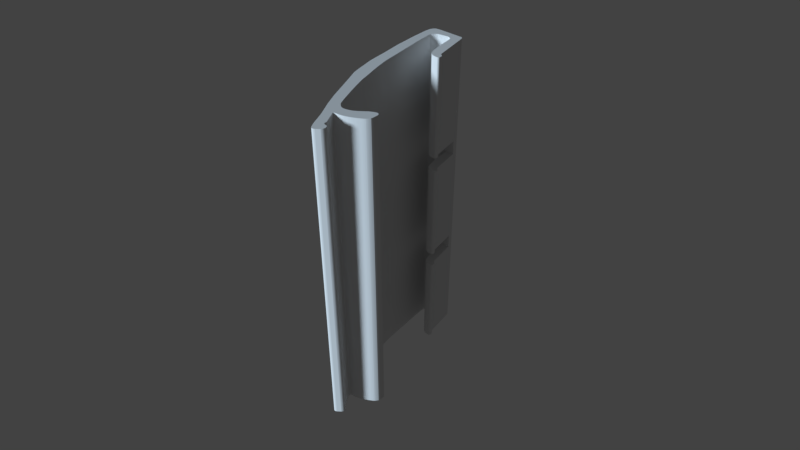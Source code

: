 # Source: pieza_cierre_trasporting_FINAL.blend  (saved by Blender 2.79.6; exported with 4.5.12 LTS)
import bpy
from mathutils import Matrix  # noqa: F401  (used for matrix-valued properties, if any)

bpy.ops.wm.read_factory_settings(use_empty=True)
scene = bpy.context.scene
scene.name = 'Scene'

# ---- collections
col_collection_1 = bpy.data.collections.new('Collection 1'); scene.collection.children.link(col_collection_1)

# ---- world
world_world = bpy.data.worlds.new('World'); scene.world = world_world
world_world.use_nodes = True; world_world.node_tree.nodes.clear()
_N = world_world.node_tree.nodes; _L = world_world.node_tree.links
n0 = _N.new('ShaderNodeOutputWorld'); n0.name = 'World Output'; n0.location = (300, 300)
n1 = _N.new('ShaderNodeBackground'); n1.name = 'Background'; n1.location = (10, 300)
n1.inputs[0].default_value = (0.00637, 0.00637, 0.00637, 1.0)
n1.inputs[1].default_value = 8.5
_L.new(n1.outputs[0], n0.inputs[0])
n0.is_active_output = True
world_world.color = (0.05088, 0.05088, 0.05088)
world_world.use_sun_shadow = False
world_world.sun_shadow_jitter_overblur = 0.0
world_world.light_settings.distance = 0.8

# ---- cameras
cam_camera = bpy.data.cameras.new('Camera')
cam_camera.clip_end = 1464.0
cam_camera.lens = 35.0
cam_camera.sensor_width = 32.0
cam_camera.sensor_height = 18.0
cam_camera.ortho_scale = 7.314
cam_camera.dof.focus_distance = 0.0

# ---- lights
light_lamp = bpy.data.lights.new('Lamp', 'SUN')
light_lamp.color = (0.6938, 0.8564, 1.0)
light_lamp.transmission_factor = 0.0
light_lamp.cutoff_distance = 30.0
light_lamp.angle = 0.1993
light_lamp.energy = 3.4
light_lamp.shadow_buffer_clip_start = 1.001
light_lamp.shadow_soft_size = 0.1
light_lamp.shadow_cascade_max_distance = 1000.0

# ---- meshes
me_cupath879 = bpy.data.meshes.new('CUpath879')
me_cupath879.from_pydata([(-0.01341, 0.02794, 0.0), (-0.01179, 0.02838, 0.0), (-0.0104, 0.02888, 0.0), (-0.009179, 0.02943, 0.0), (-0.008087, 0.03001, 0.0), (-0.006062, 0.03121, 0.0), (-0.005023, 0.03181, 0.0), (-0.003896, 0.03238, 0.0), (-0.002895, 0.03288, 0.0), (-0.001931, 0.03329, 0.0), (-0.0009926, 0.0336, 0.0), (-6.852e-05, 0.03385, 0.0), (0.0008521, 0.03402, 0.0), (0.00178, 0.03413, 0.0), (0.002727, 0.03419, 0.0), (0.003703, 0.03421, 0.0), (0.004451, 0.034, 0.0), (0.005018, 0.03373, 0.0), (0.005498, 0.03336, 0.0), (0.005985, 0.03288, 0.0), (0.006487, 0.03233, 0.0), (0.006964, 0.03166, 0.0), (0.007179, 0.03126, 0.0), (0.007373, 0.03079, 0.0), (0.00754, 0.03024, 0.0), (0.007674, 0.02961, 0.0), (0.008729, 0.02368, 0.0), (0.009653, 0.01782, 0.0), (0.01043, 0.01201, 0.0), (0.01106, 0.006245, 0.0), (0.01108, 0.003297, 0.0), (0.01116, 0.0003124, 0.0), (0.01135, -0.005714, 0.0), (0.0114, -0.008731, 0.0), (0.0114, -0.01173, 0.0), (0.01131, -0.01471, 0.0), (0.0111, -0.01765, 0.0), (0.007848, -0.04322, 0.0), (0.00688, -0.0496, 0.0), (0.006346, -0.05254, 0.0), (0.006043, -0.05383, 0.0), (0.005708, -0.05496, 0.0), (0.005052, -0.05574, 0.0), (0.004325, -0.05648, 0.0), (0.003906, -0.05683, 0.0), (0.003434, -0.05716, 0.0), (0.002898, -0.05748, 0.0), (0.002287, -0.05778, 0.0), (-0.00305, -0.05831, 0.0), (-0.003713, -0.05835, 0.0), (-0.004278, -0.05831, 0.0), (-0.004759, -0.05822, 0.0), (-0.005172, -0.05807, 0.0), (-0.005532, -0.05787, 0.0), (-0.005854, -0.05762, 0.0), (-0.006446, -0.05703, 0.0), (-0.006401, -0.05593, 0.0), (-0.006308, -0.0548, 0.0), (-0.006052, -0.05257, 0.0), (-0.005811, -0.05053, 0.0), (-0.00574, -0.04964, 0.0), (-0.005724, -0.04886, 0.0), (-0.005439, -0.04679, 0.0), (-0.00529, -0.0453, 0.0), (-0.005165, -0.04266, 0.0), (-0.00517, -0.04096, 0.0), (-0.005272, -0.03977, 0.0), (-0.005425, -0.03886, 0.0), (-0.005588, -0.03801, 0.0), (-0.005949, -0.03746, 0.0), (-0.006294, -0.03702, 0.0), (-0.006628, -0.03667, 0.0), (-0.006957, -0.03639, 0.0), (-0.00762, -0.036, 0.0), (-0.008325, -0.03571, 0.0), (-0.009378, -0.03548, 0.0), (-0.01005, -0.03538, 0.0), (-0.01109, -0.03526, 0.0), (-0.01144, -0.0354, 0.0), (-0.01171, -0.03558, 0.0), (-0.0119, -0.03578, 0.0), (-0.01203, -0.036, 0.0), (-0.0122, -0.03647, 0.0), (-0.01236, -0.03695, 0.0), (-0.01234, -0.03729, 0.0), (-0.01236, -0.0376, 0.0), (-0.01228, -0.038, 0.0), (-0.01196, -0.03859, 0.0), (-0.01154, -0.03879, 0.0), (-0.01121, -0.03905, 0.0), (-0.01109, -0.0392, 0.0), (-0.01101, -0.03938, 0.0), (-0.01097, -0.03958, 0.0), (-0.01098, -0.03981, 0.0), (-0.01104, -0.04261, 0.0), (-0.0112, -0.04535, 0.0), (-0.01137, -0.04804, 0.0), (-0.01149, -0.05073, 0.0), (-0.0116, -0.05334, 0.0), (-0.01175, -0.05586, 0.0), (-0.01189, -0.05823, 0.0), (-0.01193, -0.06042, 0.0), (-0.01192, -0.06092, 0.0), (-0.01186, -0.06115, 0.0), (-0.01177, -0.06138, 0.0), (-0.01164, -0.06159, 0.0), (-0.01145, -0.06178, 0.0), (-0.0112, -0.06196, 0.0), (-0.01088, -0.06211, 0.0), (0.003295, -0.06275, 0.0), (0.004772, -0.06271, 0.0), (0.005578, -0.06265, 0.0), (0.006468, -0.06254, 0.0), (0.007065, -0.06225, 0.0), (0.007481, -0.062, 0.0), (0.007965, -0.06154, 0.0), (0.00877, -0.06065, 0.0), (0.009071, -0.06015, 0.0), (0.009355, -0.05959, 0.0), (0.009877, -0.0583, 0.0), (0.01035, -0.05683, 0.0), (0.01079, -0.05522, 0.0), (0.0116, -0.05182, 0.0), (0.01244, -0.04847, 0.0), (0.01514, -0.03505, 0.0), (0.01671, -0.02341, 0.0), (0.0175, -0.01879, 0.0), (0.01831, -0.01372, 0.0), (0.01849, -0.01194, 0.0), (0.0186, -0.01046, 0.0), (0.01869, -0.008121, 0.0), (0.01873, -0.00614, 0.0), (0.01888, -0.003949, 0.0), (0.01898, 7.674e-05, 0.0), (0.01896, 0.001523, 0.0), (0.0189, 0.002693, 0.0), (0.0188, 0.003665, 0.0), (0.01866, 0.004515, 0.0), (0.01831, 0.006158, 0.0), (0.01662, 0.01567, 0.0), (0.01472, 0.02688, 0.0), (0.01281, 0.03513, 0.0), (0.01006, 0.04443, 0.0), (0.008403, 0.05278, 0.0), (0.008188, 0.05364, 0.0), (0.00789, 0.05454, 0.0), (0.007576, 0.05544, 0.0), (0.007314, 0.05627, 0.0), (0.007023, 0.05675, 0.0), (0.006823, 0.05695, 0.0), (0.006569, 0.05711, 0.0), (0.00625, 0.0572, 0.0), (0.005853, 0.05721, 0.0), (0.005365, 0.05712, 0.0), (0.004775, 0.05691, 0.0), (0.003522, 0.05619, 0.0), (0.002163, 0.0554, 0.0), (0.00167, 0.05494, 0.0), (0.00128, 0.05447, 0.0), (0.0009797, 0.05393, 0.0), (0.0007569, 0.05331, 0.0), (0.0007569, 0.05226, 0.0), (0.0009508, 0.05187, 0.0), (0.001203, 0.05159, 0.0), (0.001496, 0.05137, 0.0), (0.001814, 0.0512, 0.0), (0.002064, 0.05112, 0.0), (0.002275, 0.05108, 0.0), (0.002636, 0.05105, 0.0), (0.002815, 0.05101, 0.0), (0.003012, 0.05091, 0.0), (0.003242, 0.05073, 0.0), (0.003518, 0.05045, 0.0), (0.003625, 0.05026, 0.0), (0.00367, 0.05006, 0.0), (0.003625, 0.04964, 0.0), (0.003355, 0.04877, 0.0), (0.004349, 0.0452, 0.0), (0.004809, 0.04352, 0.0), (0.005262, 0.04207, 0.0), (0.005432, 0.04147, 0.0), (0.005537, 0.04097, 0.0), (0.005555, 0.04059, 0.0), (0.005464, 0.04034, 0.0), (0.005317, 0.0402, 0.0), (0.005148, 0.04012, 0.0), (0.004749, 0.04005, 0.0), (0.004279, 0.04004, 0.0), (0.003749, 0.04, 0.0), (0.002531, 0.04004, 0.0), (0.001506, 0.03998, 0.0), (0.0004934, 0.03987, 0.0), (-0.0006863, 0.03969, 0.0), (-0.003137, 0.0391, 0.0), (-0.004298, 0.03874, 0.0), (-0.005588, 0.0383, 0.0), (-0.007387, 0.03764, 0.0), (-0.009695, 0.03667, 0.0), (-0.01074, 0.03618, 0.0), (-0.01165, 0.03568, 0.0), (-0.0121, 0.03535, 0.0), (-0.01258, 0.03495, 0.0), (-0.01312, 0.03444, 0.0), (-0.01372, 0.03379, 0.0), (-0.01409, 0.03295, 0.0), (-0.01432, 0.03237, 0.0), (-0.01454, 0.03157, 0.0), (-0.01489, 0.03005, 0.0), (-0.01499, 0.02952, 0.0), (-0.01498, 0.02921, 0.0), (-0.01491, 0.0289, 0.0), (-0.01474, 0.0286, 0.0), (-0.01445, 0.02833, 0.0), (-0.01402, 0.0281, 0.0), (-0.01341, 0.02794, 0.0), (-0.01341, 0.02794, 0.0), (-0.01341, 0.02794, 0.0317), (-0.01179, 0.02838, 0.0317), (-0.0104, 0.02888, 0.0317), (-0.009179, 0.02943, 0.0317), (-0.008087, 0.03001, 0.0317), (-0.006062, 0.03121, 0.0317), (-0.005023, 0.03181, 0.0317), (-0.003896, 0.03238, 0.0317), (-0.002895, 0.03288, 0.0317), (-0.001931, 0.03329, 0.0317), (-0.0009926, 0.0336, 0.0317), (-6.852e-05, 0.03385, 0.0317), (0.0008521, 0.03402, 0.0317), (0.00178, 0.03413, 0.0317), (0.002727, 0.03419, 0.0317), (0.003703, 0.03421, 0.0317), (0.004451, 0.034, 0.0317), (0.005018, 0.03373, 0.0317), (0.005498, 0.03336, 0.0317), (0.005985, 0.03288, 0.0317), (0.006487, 0.03233, 0.0317), (0.006964, 0.03166, 0.0317), (0.007179, 0.03126, 0.0317), (0.007373, 0.03079, 0.0317), (0.00754, 0.03024, 0.0317), (0.007674, 0.02961, 0.0317), (0.008729, 0.02368, 0.0317), (0.009653, 0.01782, 0.0317), (0.01043, 0.01201, 0.0317), (0.01106, 0.006245, 0.0317), (0.01108, 0.003297, 0.0317), (0.01116, 0.0003124, 0.0317), (0.01135, -0.005714, 0.0317), (0.0114, -0.008731, 0.0317), (0.0114, -0.01173, 0.0317), (0.01131, -0.01471, 0.0317), (0.0111, -0.01765, 0.0317), (0.007848, -0.04322, 0.0317), (0.00688, -0.0496, 0.0317), (0.006346, -0.05254, 0.0317), (0.006043, -0.05383, 0.0317), (0.005708, -0.05496, 0.0317), (0.005052, -0.05574, 0.0317), (0.004325, -0.05648, 0.0317), (0.003906, -0.05683, 0.0317), (0.003434, -0.05716, 0.0317), (0.002898, -0.05748, 0.0317), (0.002287, -0.05778, 0.0317), (-0.00305, -0.05831, 0.0317), (-0.003713, -0.05835, 0.0317), (-0.004278, -0.05831, 0.0317), (-0.004759, -0.05822, 0.0317), (-0.005172, -0.05807, 0.0317), (-0.005532, -0.05787, 0.0317), (-0.005854, -0.05762, 0.0317), (-0.006446, -0.05703, 0.0317), (-0.006401, -0.05593, 0.0317), (-0.006308, -0.0548, 0.0317), (-0.006052, -0.05257, 0.0317), (-0.005811, -0.05053, 0.0317), (-0.00574, -0.04964, 0.0317), (-0.005724, -0.04886, 0.0317), (-0.005439, -0.04679, 0.0317), (-0.00529, -0.0453, 0.0317), (-0.005165, -0.04266, 0.0317), (-0.00517, -0.04096, 0.0317), (-0.005272, -0.03977, 0.0317), (-0.005425, -0.03886, 0.0317), (-0.005588, -0.03801, 0.0317), (-0.005949, -0.03746, 0.0317), (-0.006294, -0.03702, 0.0317), (-0.006628, -0.03667, 0.0317), (-0.006957, -0.03639, 0.0317), (-0.00762, -0.036, 0.0317), (-0.008325, -0.03571, 0.0317), (-0.009378, -0.03548, 0.0317), (-0.01005, -0.03538, 0.0317), (-0.01109, -0.03526, 0.0317), (-0.01144, -0.0354, 0.0317), (-0.01171, -0.03558, 0.0317), (-0.0119, -0.03578, 0.0317), (-0.01203, -0.036, 0.0317), (-0.0122, -0.03647, 0.0317), (-0.01236, -0.03695, 0.0317), (-0.01234, -0.03729, 0.0317), (-0.01236, -0.0376, 0.0317), (-0.01228, -0.038, 0.0317), (-0.01196, -0.03859, 0.0317), (-0.01154, -0.03879, 0.0317), (-0.01121, -0.03905, 0.0317), (-0.01109, -0.0392, 0.0317), (-0.01101, -0.03938, 0.0317), (-0.01097, -0.03958, 0.0317), (-0.01098, -0.03981, 0.0317), (-0.01104, -0.04261, 0.0317), (-0.0112, -0.04535, 0.0317), (-0.01137, -0.04804, 0.0317), (-0.01149, -0.05073, 0.0317), (-0.0116, -0.05334, 0.0317), (-0.01175, -0.05586, 0.0317), (-0.01189, -0.05823, 0.0317), (-0.01193, -0.06042, 0.0317), (-0.01192, -0.06092, 0.0317), (-0.01186, -0.06115, 0.0317), (-0.01177, -0.06138, 0.0317), (-0.01164, -0.06159, 0.0317), (-0.01145, -0.06178, 0.0317), (-0.0112, -0.06196, 0.0317), (-0.01088, -0.06211, 0.0317), (0.003295, -0.06275, 0.0317), (0.004772, -0.06271, 0.0317), (0.005578, -0.06265, 0.0317), (0.006468, -0.06254, 0.0317), (0.007065, -0.06225, 0.0317), (0.007481, -0.062, 0.0317), (0.007965, -0.06154, 0.0317), (0.00877, -0.06065, 0.0317), (0.009071, -0.06015, 0.0317), (0.009355, -0.05959, 0.0317), (0.009877, -0.0583, 0.0317), (0.01035, -0.05683, 0.0317), (0.01079, -0.05522, 0.0317), (0.0116, -0.05182, 0.0317), (0.01244, -0.04847, 0.0317), (0.01514, -0.03505, 0.0317), (0.01671, -0.02341, 0.0317), (0.0175, -0.01879, 0.0317), (0.01831, -0.01372, 0.0317), (0.01849, -0.01194, 0.0317), (0.0186, -0.01046, 0.0317), (0.01869, -0.008121, 0.0317), (0.01873, -0.00614, 0.0317), (0.01888, -0.003949, 0.0317), (0.01898, 7.674e-05, 0.0317), (0.01896, 0.001523, 0.0317), (0.0189, 0.002693, 0.0317), (0.0188, 0.003665, 0.0317), (0.01866, 0.004515, 0.0317), (0.01831, 0.006158, 0.0317), (0.01662, 0.01567, 0.0317), (0.01472, 0.02688, 0.0317), (0.01281, 0.03513, 0.0317), (0.01006, 0.04443, 0.0317), (0.008403, 0.05278, 0.0317), (0.008188, 0.05364, 0.0317), (0.00789, 0.05454, 0.0317), (0.007576, 0.05544, 0.0317), (0.007314, 0.05627, 0.0317), (0.007023, 0.05675, 0.0317), (0.006823, 0.05695, 0.0317), (0.006569, 0.05711, 0.0317), (0.00625, 0.0572, 0.0317), (0.005853, 0.05721, 0.0317), (0.005365, 0.05712, 0.0317), (0.004775, 0.05691, 0.0317), (0.003522, 0.05619, 0.0317), (0.002163, 0.0554, 0.0317), (0.00167, 0.05494, 0.0317), (0.00128, 0.05447, 0.0317), (0.0009797, 0.05393, 0.0317), (0.0007569, 0.05331, 0.0317), (0.0007569, 0.05226, 0.0317), (0.0009508, 0.05187, 0.0317), (0.001203, 0.05159, 0.0317), (0.001496, 0.05137, 0.0317), (0.001814, 0.0512, 0.0317), (0.002064, 0.05112, 0.0317), (0.002275, 0.05108, 0.0317), (0.002636, 0.05105, 0.0317), (0.002815, 0.05101, 0.0317), (0.003012, 0.05091, 0.0317), (0.003242, 0.05073, 0.0317), (0.003518, 0.05045, 0.0317), (0.003625, 0.05026, 0.0317), (0.00367, 0.05006, 0.0317), (0.003625, 0.04964, 0.0317), (0.003355, 0.04877, 0.0317), (0.004349, 0.0452, 0.0317), (0.004809, 0.04352, 0.0317), (0.005262, 0.04207, 0.0317), (0.005432, 0.04147, 0.0317), (0.005537, 0.04097, 0.0317), (0.005555, 0.04059, 0.0317), (0.005464, 0.04034, 0.0317), (0.005317, 0.0402, 0.0317), (0.005148, 0.04012, 0.0317), (0.004749, 0.04005, 0.0317), (0.004279, 0.04004, 0.0317), (0.003749, 0.04, 0.0317), (0.002531, 0.04004, 0.0317), (0.001506, 0.03998, 0.0317), (0.0004934, 0.03987, 0.0317), (-0.0006863, 0.03969, 0.0317), (-0.003137, 0.0391, 0.0317), (-0.004298, 0.03874, 0.0317), (-0.005588, 0.0383, 0.0317), (-0.007387, 0.03764, 0.0317), (-0.009695, 0.03667, 0.0317), (-0.01074, 0.03618, 0.0317), (-0.01165, 0.03568, 0.0317), (-0.0121, 0.03535, 0.0317), (-0.01258, 0.03495, 0.0317), (-0.01312, 0.03444, 0.0317), (-0.01372, 0.03379, 0.0317), (-0.01409, 0.03295, 0.0317), (-0.01432, 0.03237, 0.0317), (-0.01454, 0.03157, 0.0317), (-0.01489, 0.03005, 0.0317), (-0.01499, 0.02952, 0.0317), (-0.01498, 0.02921, 0.0317), (-0.01491, 0.0289, 0.0317), (-0.01474, 0.0286, 0.0317), (-0.01445, 0.02833, 0.0317), (-0.01402, 0.0281, 0.0317), (-0.01341, 0.02794, 0.0317), (-0.01341, 0.02794, 0.0317), (-0.01144, -0.0354, 0.009724), (-0.01196, -0.03859, 0.009724), (-0.0122, -0.03647, 0.009724), (-0.01236, -0.0376, 0.009724), (-0.01203, -0.036, 0.009724), (-0.01171, -0.03558, 0.009724), (-0.01228, -0.038, 0.009724), (-0.0119, -0.03578, 0.009724), (-0.01236, -0.03695, 0.009724), (-0.01234, -0.03729, 0.009724), (-0.01137, -0.04804, 0.009724), (-0.01154, -0.03879, 0.009724), (-0.01097, -0.03958, 0.009724), (-0.01101, -0.03938, 0.009724), (-0.0112, -0.04535, 0.009724), (-0.01104, -0.04261, 0.009724), (-0.01098, -0.03981, 0.009724), (-0.01149, -0.05073, 0.009724), (-0.01109, -0.0392, 0.009724), (-0.01121, -0.03905, 0.009724), (-0.01175, -0.05586, 0.009724), (-0.0116, -0.05334, 0.009724), (-0.01185, -0.0575, 0.009724), (-0.006052, -0.05257, 0.009724), (-0.005811, -0.05053, 0.009724), (-0.006401, -0.05593, 0.009724), (-0.006308, -0.0548, 0.009724), (-0.006446, -0.05703, 0.009724), (-0.005975, -0.0575, 0.009724), (-0.01185, -0.0575, 0.02207), (-0.005975, -0.0575, 0.02207), (-0.01185, -0.0575, 0.01112), (-0.005975, -0.0575, 0.01112), (-0.01185, -0.0575, 0.02067), (-0.005975, -0.0575, 0.02067), (-0.01109, -0.03526, 0.02067), (-0.01005, -0.03538, 0.02067), (-0.009378, -0.03548, 0.02067), (-0.005949, -0.03746, 0.02067), (-0.006294, -0.03702, 0.02067), (-0.006957, -0.03639, 0.02067), (-0.006628, -0.03667, 0.02067), (-0.005588, -0.03801, 0.02067), (-0.00762, -0.036, 0.02067), (-0.008325, -0.03571, 0.02067), (-0.005165, -0.04266, 0.02067), (-0.00517, -0.04096, 0.02067), (-0.005425, -0.03886, 0.02067), (-0.005272, -0.03977, 0.02067), (-0.005439, -0.04679, 0.02067), (-0.00529, -0.0453, 0.02067), (-0.005724, -0.04886, 0.02067), (-0.00574, -0.04964, 0.02067), (-0.01144, -0.0354, 0.02067), (-0.01196, -0.03859, 0.02067), (-0.0122, -0.03647, 0.02067), (-0.01236, -0.0376, 0.02067), (-0.01203, -0.036, 0.02067), (-0.01171, -0.03558, 0.02067), (-0.01228, -0.038, 0.02067), (-0.0119, -0.03578, 0.02067), (-0.01236, -0.03695, 0.02067), (-0.01234, -0.03729, 0.02067), (-0.01137, -0.04804, 0.02067), (-0.01154, -0.03879, 0.02067), (-0.01097, -0.03958, 0.02067), (-0.01101, -0.03938, 0.02067), (-0.0112, -0.04535, 0.02067), (-0.01104, -0.04261, 0.02067), (-0.01098, -0.03981, 0.02067), (-0.01149, -0.05073, 0.02067), (-0.01109, -0.0392, 0.02067), (-0.01121, -0.03905, 0.02067), (-0.01175, -0.05586, 0.02067), (-0.0116, -0.05334, 0.02067), (-0.006052, -0.05257, 0.02067), (-0.005811, -0.05053, 0.02067), (-0.006401, -0.05593, 0.02067), (-0.006308, -0.0548, 0.02067), (-0.006446, -0.05703, 0.02067), (-0.005588, -0.03801, 0.02207), (-0.005165, -0.04266, 0.02207), (-0.00517, -0.04096, 0.02207), (-0.005425, -0.03886, 0.02207), (-0.005272, -0.03977, 0.02207), (-0.005439, -0.04679, 0.02207), (-0.00529, -0.0453, 0.02207), (-0.005724, -0.04886, 0.02207), (-0.01175, -0.05586, 0.02207), (-0.0116, -0.05334, 0.02207), (-0.006052, -0.05257, 0.02207), (-0.005811, -0.05053, 0.02207), (-0.006401, -0.05593, 0.02207), (-0.006308, -0.0548, 0.02207), (-0.00574, -0.04964, 0.02207), (-0.006446, -0.05703, 0.02207), (-0.01109, -0.03526, 0.009724), (-0.01005, -0.03538, 0.009724), (-0.009378, -0.03548, 0.009724), (-0.005949, -0.03746, 0.009724), (-0.006294, -0.03702, 0.009724), (-0.006957, -0.03639, 0.009724), (-0.006628, -0.03667, 0.009724), (-0.005588, -0.03801, 0.009724), (-0.00762, -0.036, 0.009724), (-0.008325, -0.03571, 0.009724), (-0.005165, -0.04266, 0.009724), (-0.00517, -0.04096, 0.009724), (-0.005425, -0.03886, 0.009724), (-0.005272, -0.03977, 0.009724), (-0.005439, -0.04679, 0.009724), (-0.00529, -0.0453, 0.009724), (-0.005724, -0.04886, 0.009724), (-0.00574, -0.04964, 0.009724), (-0.01109, -0.03526, 0.01112), (-0.01005, -0.03538, 0.01112), (-0.01144, -0.0354, 0.01112), (-0.009378, -0.03548, 0.01112), (-0.01196, -0.03859, 0.01112), (-0.005949, -0.03746, 0.01112), (-0.0122, -0.03647, 0.01112), (-0.01236, -0.0376, 0.01112), (-0.006294, -0.03702, 0.01112), (-0.01203, -0.036, 0.01112), (-0.006957, -0.03639, 0.01112), (-0.01171, -0.03558, 0.01112), (-0.006628, -0.03667, 0.01112), (-0.01228, -0.038, 0.01112), (-0.00762, -0.036, 0.01112), (-0.008325, -0.03571, 0.01112), (-0.0119, -0.03578, 0.01112), (-0.01236, -0.03695, 0.01112), (-0.01234, -0.03729, 0.01112), (-0.01137, -0.04804, 0.01112), (-0.01154, -0.03879, 0.01112), (-0.01097, -0.03958, 0.01112), (-0.01101, -0.03938, 0.01112), (-0.0112, -0.04535, 0.01112), (-0.01104, -0.04261, 0.01112), (-0.01098, -0.03981, 0.01112), (-0.01149, -0.05073, 0.01112), (-0.01109, -0.0392, 0.01112), (-0.01121, -0.03905, 0.01112), (-0.01109, -0.03526, 0.02207), (-0.01005, -0.03538, 0.02207), (-0.01144, -0.0354, 0.02207), (-0.009378, -0.03548, 0.02207), (-0.01196, -0.03859, 0.02207), (-0.005949, -0.03746, 0.02207), (-0.0122, -0.03647, 0.02207), (-0.01236, -0.0376, 0.02207), (-0.006294, -0.03702, 0.02207), (-0.01203, -0.036, 0.02207), (-0.006957, -0.03639, 0.02207), (-0.01171, -0.03558, 0.02207), (-0.006628, -0.03667, 0.02207), (-0.01228, -0.038, 0.02207), (-0.00762, -0.036, 0.02207), (-0.008325, -0.03571, 0.02207), (-0.0119, -0.03578, 0.02207), (-0.01236, -0.03695, 0.02207), (-0.01234, -0.03729, 0.02207), (-0.01137, -0.04804, 0.02207), (-0.01154, -0.03879, 0.02207), (-0.01097, -0.03958, 0.02207), (-0.01101, -0.03938, 0.02207), (-0.0112, -0.04535, 0.02207), (-0.01104, -0.04261, 0.02207), (-0.01098, -0.03981, 0.02207), (-0.01149, -0.05073, 0.02207), (-0.01109, -0.0392, 0.02207), (-0.01121, -0.03905, 0.02207), (-0.005588, -0.03801, 0.01112), (-0.005165, -0.04266, 0.01112), (-0.00517, -0.04096, 0.01112), (-0.005425, -0.03886, 0.01112), (-0.005272, -0.03977, 0.01112), (-0.005439, -0.04679, 0.01112), (-0.00529, -0.0453, 0.01112), (-0.005724, -0.04886, 0.01112), (-0.01175, -0.05586, 0.01112), (-0.0116, -0.05334, 0.01112), (-0.006052, -0.05257, 0.01112), (-0.005811, -0.05053, 0.01112), (-0.006401, -0.05593, 0.01112), (-0.006308, -0.0548, 0.01112), (-0.00574, -0.04964, 0.01112), (-0.006446, -0.05703, 0.01112)], [], [(28, 27, 139), (355, 243, 244), (123, 338, 122), (19, 234, 18), (124, 339, 123), (20, 235, 19), (125, 340, 124), (21, 236, 20), (126, 341, 125), (22, 237, 21), (127, 342, 126), (23, 238, 22), (128, 343, 127), (24, 239, 23), (129, 344, 128), (25, 240, 24), (130, 345, 129), (26, 241, 25), (131, 346, 130), (27, 242, 26), (132, 347, 131), (28, 243, 27), (133, 348, 132), (29, 244, 28), (134, 349, 133), (30, 245, 29), (135, 350, 134), (31, 246, 30), (136, 351, 135), (32, 247, 31), (137, 352, 136), (33, 248, 32), (138, 353, 137), (34, 249, 33), (139, 354, 138), (35, 250, 34), (140, 355, 139), (36, 251, 35), (141, 356, 140), (37, 252, 36), (142, 357, 141), (38, 253, 37), (143, 358, 142), (39, 254, 38), (144, 359, 143), (40, 255, 39), (145, 360, 144), (41, 256, 40), (146, 361, 145), (42, 257, 41), (147, 362, 146), (43, 258, 42), (148, 363, 147), (44, 259, 43), (149, 364, 148), (45, 260, 44), (150, 365, 149), (46, 261, 45), (151, 366, 150), (47, 262, 46), (152, 367, 151), (48, 263, 47), (153, 368, 152), (49, 264, 48), (154, 369, 153), (50, 265, 49), (155, 370, 154), (51, 266, 50), (156, 371, 155), (52, 267, 51), (157, 372, 156), (53, 268, 52), (158, 373, 157), (54, 269, 53), (159, 374, 158), (464, 466, 270), (160, 375, 159), (56, 459, 55), (161, 376, 160), (57, 457, 56), (162, 377, 161), (58, 458, 57), (163, 378, 162), (59, 455, 58), (164, 379, 163), (60, 456, 59), (165, 380, 164), (61, 545, 60), (166, 381, 165), (62, 544, 61), (167, 382, 166), (63, 542, 62), (168, 383, 167), (64, 543, 63), (169, 384, 168), (65, 538, 64), (170, 385, 169), (66, 539, 65), (171, 386, 170), (67, 541, 66), (172, 387, 171), (68, 540, 67), (173, 388, 172), (69, 535, 68), (174, 389, 173), (70, 531, 69), (175, 390, 174), (71, 532, 70), (176, 391, 175), (72, 534, 71), (177, 392, 176), (73, 533, 72), (178, 393, 177), (74, 536, 73), (179, 394, 178), (75, 537, 74), (180, 395, 179), (76, 530, 75), (181, 396, 180), (77, 529, 76), (182, 397, 181), (78, 528, 77), (183, 398, 182), (79, 432, 78), (184, 399, 183), (80, 437, 79), (185, 400, 184), (81, 439, 80), (186, 401, 185), (82, 436, 81), (187, 402, 186), (83, 434, 82), (188, 403, 187), (84, 440, 83), (189, 404, 188), (85, 441, 84), (190, 405, 189), (86, 435, 85), (191, 406, 190), (87, 438, 86), (192, 407, 191), (87, 443, 433), (193, 408, 192), (89, 443, 88), (194, 409, 193), (90, 451, 89), (195, 410, 194), (91, 450, 90), (196, 411, 195), (92, 445, 91), (197, 412, 196), (93, 444, 92), (198, 413, 197), (94, 448, 93), (199, 414, 198), (95, 447, 94), (200, 415, 199), (96, 446, 95), (201, 416, 200), (97, 442, 96), (202, 417, 201), (98, 449, 97), (203, 418, 202), (99, 453, 98), (204, 419, 203), (100, 465, 463), (205, 420, 204), (101, 316, 100), (206, 421, 205), (102, 317, 101), (207, 422, 206), (103, 318, 102), (208, 423, 207), (104, 319, 103), (209, 424, 208), (105, 320, 104), (1, 216, 0), (210, 425, 209), (106, 321, 105), (2, 217, 1), (211, 426, 210), (107, 322, 106), (3, 218, 2), (212, 427, 211), (108, 323, 107), (4, 219, 3), (213, 428, 212), (109, 324, 108), (5, 220, 4), (214, 429, 213), (110, 325, 109), (6, 221, 5), (214, 431, 430), (111, 326, 110), (7, 222, 6), (0, 431, 215), (112, 327, 111), (8, 223, 7), (113, 328, 112), (9, 224, 8), (114, 329, 113), (10, 225, 9), (115, 330, 114), (11, 226, 10), (116, 331, 115), (12, 227, 11), (117, 332, 116), (13, 228, 12), (118, 333, 117), (14, 229, 13), (119, 334, 118), (15, 230, 14), (120, 335, 119), (16, 231, 15), (121, 336, 120), (17, 232, 16), (122, 337, 121), (18, 233, 17), (552, 489, 555), (581, 297, 584), (573, 504, 574), (602, 305, 603), (560, 472, 556), (589, 288, 585), (593, 576, 595), (574, 496, 566), (603, 304, 595), (568, 503, 573), (597, 306, 602), (610, 481, 609), (518, 278, 517), (558, 471, 554), (587, 286, 583), (462, 465, 461), (550, 491, 559), (579, 302, 588), (606, 477, 605), (514, 280, 513), (567, 498, 568), (596, 307, 597), (564, 547, 566), (566, 486, 550), (595, 303, 579), (559, 488, 553), (588, 301, 582), (554, 470, 551), (583, 285, 580), (555, 492, 562), (584, 296, 591), (615, 507, 614), (523, 274, 522), (547, 469, 549), (576, 291, 578), (611, 484, 618), (519, 276, 526), (557, 485, 548), (586, 294, 577), (613, 502, 572), (521, 313, 601), (604, 470, 474), (580, 284, 512), (617, 509, 616), (525, 272, 524), (609, 483, 611), (517, 277, 519), (616, 511, 619), (524, 271, 527), (612, 506, 613), (520, 314, 521), (562, 490, 557), (591, 295, 586), (561, 475, 560), (590, 289, 589), (546, 485, 467), (577, 293, 575), (608, 478, 606), (516, 281, 514), (604, 479, 607), (512, 283, 515), (564, 493, 563), (593, 299, 592), (618, 508, 615), (526, 275, 523), (572, 495, 565), (601, 312, 594), (549, 476, 561), (578, 290, 590), (476, 504, 503), (614, 510, 617), (522, 273, 525), (463, 460, 454), (537, 451, 450), (570, 501, 571), (599, 309, 600), (546, 468, 547), (575, 292, 576), (553, 494, 564), (582, 300, 593), (563, 487, 552), (592, 298, 581), (565, 499, 569), (594, 311, 598), (556, 473, 558), (585, 287, 587), (569, 500, 570), (598, 310, 599), (605, 482, 610), (513, 279, 518), (607, 480, 608), (515, 282, 516), (571, 497, 567), (600, 308, 596), (2, 1, 206), (1, 0, 207), (215, 214, 213), (3, 2, 204), (1, 207, 206), (0, 215, 213), (213, 212, 208), (212, 211, 209), (211, 210, 209), (209, 208, 212), (208, 207, 213), (206, 205, 2), (205, 204, 2), (204, 203, 202), (3, 204, 202), (202, 201, 3), (201, 200, 3), (200, 199, 4), (3, 200, 4), (199, 198, 4), (198, 197, 4), (4, 197, 5), (197, 196, 5), (196, 195, 7), (7, 195, 8), (195, 194, 8), (194, 193, 9), (8, 194, 9), (193, 192, 11), (192, 191, 12), (191, 190, 13), (190, 189, 14), (193, 11, 10), (188, 187, 15), (187, 186, 15), (189, 188, 14), (9, 193, 10), (0, 213, 207), (196, 7, 6), (196, 6, 5), (11, 192, 12), (12, 191, 13), (186, 185, 16), (13, 190, 14), (185, 184, 17), (184, 183, 18), (14, 188, 15), (15, 186, 16), (16, 185, 17), (183, 182, 141), (17, 184, 18), (18, 183, 141), (19, 18, 141), (20, 19, 141), (182, 181, 142), (141, 182, 142), (21, 20, 141), (22, 21, 141), (22, 141, 23), (23, 141, 24), (24, 141, 25), (25, 140, 26), (31, 30, 135), (30, 29, 138), (135, 30, 136), (32, 31, 132), (60, 59, 97), (59, 58, 97), (95, 63, 62), (62, 61, 96), (65, 94, 93), (61, 60, 96), (63, 95, 94), (63, 94, 64), (58, 57, 98), (95, 62, 96), (94, 65, 64), (66, 65, 93), (66, 92, 67), (68, 67, 69), (91, 70, 69), (72, 71, 91), (71, 70, 91), (72, 91, 73), (74, 73, 90), (90, 73, 91), (76, 75, 89), (75, 74, 90), (78, 77, 76), (80, 79, 78), (82, 81, 76), (81, 80, 78), (84, 83, 82), (86, 85, 84), (88, 87, 86), (89, 88, 76), (88, 86, 84), (76, 84, 82), (88, 84, 76), (81, 78, 76), (75, 90, 89), (69, 67, 92), (92, 66, 93), (91, 69, 92), (57, 56, 99), (60, 97, 96), (56, 55, 99), (97, 58, 98), (100, 99, 55), (99, 98, 57), (55, 101, 100), (101, 55, 108), (103, 102, 107), (102, 101, 107), (105, 104, 103), (107, 106, 103), (106, 105, 103), (109, 108, 49), (108, 107, 101), (50, 108, 51), (111, 110, 45), (110, 109, 46), (46, 109, 47), (113, 112, 111), (115, 114, 113), (117, 116, 43), (116, 115, 43), (119, 118, 42), (118, 117, 43), (42, 118, 43), (121, 120, 41), (120, 119, 41), (121, 41, 40), (124, 123, 37), (123, 122, 38), (37, 123, 38), (122, 121, 39), (39, 121, 40), (115, 113, 44), (113, 111, 44), (44, 111, 45), (108, 50, 49), (108, 55, 54), (54, 53, 108), (110, 46, 45), (125, 124, 36), (127, 126, 35), (126, 125, 36), (129, 128, 34), (128, 127, 34), (131, 130, 32), (130, 129, 33), (133, 132, 31), (132, 131, 32), (135, 134, 31), (134, 133, 31), (137, 136, 30), (138, 137, 30), (130, 33, 32), (126, 36, 35), (124, 37, 36), (53, 52, 108), (129, 34, 33), (34, 127, 35), (139, 138, 28), (141, 140, 25), (140, 139, 27), (177, 142, 178), (144, 143, 172), (143, 142, 175), (173, 143, 174), (142, 177, 175), (138, 29, 28), (52, 51, 108), (145, 144, 171), (143, 173, 172), (109, 49, 48), (146, 145, 155), (148, 147, 152), (147, 146, 153), (152, 147, 153), (150, 149, 148), (152, 151, 148), (151, 150, 148), (154, 153, 146), (156, 155, 170), (155, 154, 146), (158, 157, 169), (157, 156, 169), (160, 159, 168), (159, 158, 168), (168, 158, 169), (162, 161, 160), (164, 163, 160), (163, 162, 160), (166, 165, 164), (168, 167, 160), (167, 166, 164), (167, 164, 160), (144, 172, 171), (155, 145, 170), (109, 48, 47), (143, 175, 174), (170, 169, 156), (171, 170, 145), (115, 44, 43), (42, 41, 119), (180, 142, 181), (142, 180, 179), (142, 179, 178), (177, 176, 175), (39, 38, 122), (26, 140, 27), (216, 217, 423), (217, 218, 422), (423, 217, 422), (218, 219, 420), (219, 220, 416), (416, 220, 415), (220, 221, 413), (415, 220, 414), (430, 431, 216), (417, 219, 416), (219, 417, 418), (221, 222, 412), (429, 430, 216), (427, 428, 425), (428, 429, 424), (425, 428, 424), (425, 426, 427), (423, 424, 429), (421, 422, 218), (419, 420, 418), (420, 421, 218), (413, 414, 220), (411, 412, 223), (412, 413, 221), (411, 224, 410), (409, 410, 225), (409, 225, 226), (407, 408, 228), (408, 409, 227), (227, 409, 226), (405, 406, 230), (406, 407, 229), (228, 408, 227), (402, 403, 231), (403, 404, 231), (404, 405, 230), (224, 411, 223), (420, 219, 418), (429, 216, 423), (222, 223, 412), (407, 228, 229), (225, 410, 224), (401, 402, 232), (406, 229, 230), (400, 401, 233), (404, 230, 231), (399, 400, 234), (402, 231, 232), (401, 232, 233), (398, 399, 357), (400, 233, 234), (399, 234, 357), (234, 235, 357), (235, 236, 357), (397, 398, 358), (398, 357, 358), (236, 237, 357), (237, 238, 357), (357, 238, 239), (357, 239, 240), (357, 240, 241), (356, 241, 242), (245, 246, 354), (246, 247, 351), (246, 351, 352), (247, 248, 348), (351, 247, 350), (274, 275, 313), (275, 276, 313), (311, 279, 310), (277, 278, 312), (278, 279, 311), (310, 281, 309), (276, 277, 312), (310, 279, 280), (273, 274, 314), (281, 310, 280), (309, 281, 282), (308, 282, 283), (283, 284, 285), (307, 286, 287), (285, 286, 307), (283, 285, 308), (287, 288, 307), (307, 288, 289), (289, 290, 306), (290, 291, 306), (291, 292, 305), (306, 291, 305), (292, 293, 294), (294, 295, 296), (296, 297, 294), (297, 298, 292), (294, 297, 292), (298, 299, 300), (300, 301, 302), (302, 303, 304), (302, 304, 300), (304, 305, 292), (300, 292, 298), (289, 306, 307), (282, 308, 309), (278, 311, 312), (285, 307, 308), (300, 304, 292), (272, 273, 315), (271, 272, 315), (276, 312, 313), (274, 313, 314), (273, 314, 315), (315, 316, 271), (271, 317, 324), (317, 271, 316), (271, 324, 270), (317, 318, 323), (318, 319, 323), (319, 320, 321), (321, 322, 319), (322, 323, 319), (323, 324, 317), (324, 325, 265), (266, 324, 265), (325, 326, 262), (326, 327, 261), (325, 262, 263), (327, 328, 329), (329, 330, 331), (331, 332, 259), (332, 333, 259), (333, 334, 259), (334, 335, 258), (335, 336, 257), (336, 337, 257), (257, 337, 256), (338, 339, 254), (339, 340, 253), (337, 338, 255), (334, 258, 259), (327, 329, 260), (329, 331, 260), (327, 260, 261), (324, 266, 267), (269, 270, 324), (262, 326, 261), (337, 255, 256), (339, 253, 254), (340, 341, 252), (253, 340, 252), (341, 342, 252), (342, 343, 251), (252, 342, 251), (343, 344, 250), (344, 345, 250), (345, 346, 249), (346, 347, 248), (249, 346, 248), (347, 348, 248), (348, 349, 247), (349, 350, 247), (352, 353, 246), (353, 354, 246), (250, 345, 249), (268, 269, 324), (343, 250, 251), (354, 355, 244), (245, 354, 244), (355, 356, 243), (356, 357, 241), (393, 358, 391), (358, 359, 391), (359, 360, 388), (389, 359, 388), (358, 393, 394), (391, 359, 390), (267, 268, 324), (359, 389, 390), (360, 361, 387), (265, 325, 264), (264, 325, 263), (361, 362, 371), (362, 363, 369), (363, 364, 368), (364, 365, 366), (366, 367, 364), (367, 368, 364), (368, 369, 363), (369, 370, 362), (370, 371, 362), (371, 372, 386), (372, 373, 385), (373, 374, 385), (374, 375, 384), (375, 376, 384), (374, 384, 385), (376, 377, 378), (378, 379, 376), (379, 380, 376), (380, 381, 382), (382, 383, 380), (383, 384, 376), (380, 383, 376), (388, 360, 387), (361, 371, 386), (372, 385, 386), (386, 387, 361), (259, 260, 331), (257, 258, 335), (396, 358, 395), (358, 396, 397), (391, 392, 393), (394, 395, 358), (254, 255, 338), (356, 242, 243), (123, 339, 338), (19, 235, 234), (124, 340, 339), (20, 236, 235), (125, 341, 340), (21, 237, 236), (126, 342, 341), (22, 238, 237), (127, 343, 342), (23, 239, 238), (128, 344, 343), (24, 240, 239), (129, 345, 344), (25, 241, 240), (130, 346, 345), (26, 242, 241), (131, 347, 346), (27, 243, 242), (132, 348, 347), (28, 244, 243), (133, 349, 348), (29, 245, 244), (134, 350, 349), (30, 246, 245), (135, 351, 350), (31, 247, 246), (136, 352, 351), (32, 248, 247), (137, 353, 352), (33, 249, 248), (138, 354, 353), (34, 250, 249), (139, 355, 354), (35, 251, 250), (140, 356, 355), (36, 252, 251), (141, 357, 356), (37, 253, 252), (142, 358, 357), (38, 254, 253), (143, 359, 358), (39, 255, 254), (144, 360, 359), (40, 256, 255), (145, 361, 360), (41, 257, 256), (146, 362, 361), (42, 258, 257), (147, 363, 362), (43, 259, 258), (148, 364, 363), (44, 260, 259), (149, 365, 364), (45, 261, 260), (150, 366, 365), (46, 262, 261), (151, 367, 366), (47, 263, 262), (152, 368, 367), (48, 264, 263), (153, 369, 368), (49, 265, 264), (154, 370, 369), (50, 266, 265), (155, 371, 370), (51, 267, 266), (156, 372, 371), (52, 268, 267), (157, 373, 372), (53, 269, 268), (158, 374, 373), (54, 270, 269), (159, 375, 374), (54, 55, 460), (55, 459, 460), (527, 271, 462), (271, 270, 462), (270, 54, 464), (54, 460, 464), (464, 619, 511), (466, 462, 270), (464, 511, 466), (160, 376, 375), (56, 457, 459), (161, 377, 376), (57, 458, 457), (162, 378, 377), (58, 455, 458), (163, 379, 378), (59, 456, 455), (164, 380, 379), (60, 545, 456), (165, 381, 380), (61, 544, 545), (166, 382, 381), (62, 542, 544), (167, 383, 382), (63, 543, 542), (168, 384, 383), (64, 538, 543), (169, 385, 384), (65, 539, 538), (170, 386, 385), (66, 541, 539), (171, 387, 386), (67, 540, 541), (172, 388, 387), (68, 535, 540), (173, 389, 388), (69, 531, 535), (174, 390, 389), (70, 532, 531), (175, 391, 390), (71, 534, 532), (176, 392, 391), (72, 533, 534), (177, 393, 392), (73, 536, 533), (178, 394, 393), (74, 537, 536), (179, 395, 394), (75, 530, 537), (180, 396, 395), (76, 529, 530), (181, 397, 396), (77, 528, 529), (182, 398, 397), (78, 432, 528), (183, 399, 398), (79, 437, 432), (184, 400, 399), (80, 439, 437), (185, 401, 400), (81, 436, 439), (186, 402, 401), (82, 434, 436), (187, 403, 402), (83, 440, 434), (188, 404, 403), (84, 441, 440), (189, 405, 404), (85, 435, 441), (190, 406, 405), (86, 438, 435), (191, 407, 406), (87, 433, 438), (192, 408, 407), (87, 88, 443), (193, 409, 408), (89, 451, 443), (194, 410, 409), (90, 450, 451), (195, 411, 410), (91, 445, 450), (196, 412, 411), (92, 444, 445), (197, 413, 412), (93, 448, 444), (198, 414, 413), (94, 447, 448), (199, 415, 414), (95, 446, 447), (200, 416, 415), (96, 442, 446), (201, 417, 416), (97, 449, 442), (202, 418, 417), (98, 453, 449), (203, 419, 418), (99, 452, 453), (204, 420, 419), (452, 99, 454), (99, 100, 454), (316, 315, 461), (315, 520, 461), (505, 612, 463), (463, 454, 100), (100, 316, 465), (316, 461, 465), (465, 505, 463), (205, 421, 420), (101, 317, 316), (206, 422, 421), (102, 318, 317), (207, 423, 422), (103, 319, 318), (208, 424, 423), (104, 320, 319), (209, 425, 424), (105, 321, 320), (1, 217, 216), (210, 426, 425), (106, 322, 321), (2, 218, 217), (211, 427, 426), (107, 323, 322), (3, 219, 218), (212, 428, 427), (108, 324, 323), (4, 220, 219), (213, 429, 428), (109, 325, 324), (5, 221, 220), (214, 430, 429), (110, 326, 325), (6, 222, 221), (214, 215, 431), (111, 327, 326), (7, 223, 222), (0, 216, 431), (112, 328, 327), (8, 224, 223), (113, 329, 328), (9, 225, 224), (114, 330, 329), (10, 226, 225), (115, 331, 330), (11, 227, 226), (116, 332, 331), (12, 228, 227), (117, 333, 332), (13, 229, 228), (118, 334, 333), (14, 230, 229), (119, 335, 334), (15, 231, 230), (120, 336, 335), (16, 232, 231), (121, 337, 336), (17, 233, 232), (122, 338, 337), (18, 234, 233), (552, 487, 489), (581, 298, 297), (573, 503, 504), (602, 306, 305), (560, 475, 472), (589, 289, 288), (527, 462, 461), (461, 520, 527), (520, 521, 525), (527, 520, 524), (521, 601, 522), (601, 594, 526), (521, 522, 525), (594, 598, 517), (524, 520, 525), (522, 601, 523), (598, 599, 518), (526, 594, 519), (599, 600, 514), (600, 596, 516), (519, 594, 517), (598, 518, 517), (526, 523, 601), (596, 597, 580), (518, 599, 513), (514, 600, 516), (514, 513, 599), (515, 516, 596), (596, 580, 515), (580, 512, 515), (587, 583, 597), (583, 580, 597), (597, 585, 587), (589, 585, 597), (589, 602, 590), (578, 590, 603), (603, 590, 602), (575, 576, 577), (576, 578, 603), (586, 577, 584), (584, 577, 576), (584, 591, 586), (592, 581, 593), (581, 584, 576), (593, 581, 576), (588, 582, 593), (576, 603, 595), (602, 589, 597), (579, 588, 595), (588, 593, 595), (574, 504, 496), (603, 305, 304), (568, 498, 503), (597, 307, 306), (610, 482, 481), (518, 279, 278), (558, 473, 471), (587, 287, 286), (462, 466, 465), (550, 486, 491), (579, 303, 302), (606, 478, 477), (514, 281, 280), (567, 497, 498), (596, 308, 307), (619, 464, 463), (463, 612, 619), (612, 613, 617), (619, 612, 616), (613, 572, 614), (572, 565, 618), (613, 614, 617), (565, 569, 609), (616, 612, 617), (614, 572, 615), (569, 570, 610), (618, 565, 611), (570, 571, 606), (571, 567, 608), (611, 565, 609), (569, 610, 609), (618, 615, 572), (567, 568, 551), (610, 570, 605), (606, 571, 608), (606, 605, 570), (607, 608, 567), (567, 551, 607), (551, 604, 607), (558, 554, 568), (554, 551, 568), (568, 556, 558), (560, 556, 568), (560, 573, 561), (549, 561, 574), (574, 561, 573), (546, 547, 548), (547, 549, 574), (557, 548, 555), (555, 548, 547), (555, 562, 557), (563, 552, 564), (552, 555, 547), (564, 552, 547), (559, 553, 564), (547, 574, 566), (573, 560, 568), (550, 559, 566), (559, 564, 566), (566, 496, 486), (595, 304, 303), (559, 491, 488), (588, 302, 301), (554, 471, 470), (583, 286, 285), (555, 489, 492), (584, 297, 296), (615, 508, 507), (523, 275, 274), (547, 468, 469), (576, 292, 291), (611, 483, 484), (519, 277, 276), (557, 490, 485), (586, 295, 294), (613, 506, 502), (521, 314, 313), (604, 551, 470), (580, 285, 284), (617, 510, 509), (525, 273, 272), (609, 481, 483), (517, 278, 277), (616, 509, 511), (524, 272, 271), (612, 505, 506), (520, 315, 314), (562, 492, 490), (591, 296, 295), (561, 476, 475), (590, 290, 289), (546, 548, 485), (577, 294, 293), (608, 480, 478), (516, 282, 281), (604, 474, 479), (512, 284, 283), (564, 494, 493), (593, 300, 299), (618, 484, 508), (526, 276, 275), (572, 502, 495), (601, 313, 312), (549, 469, 476), (578, 291, 290), (505, 465, 511), (465, 466, 511), (495, 502, 484), (502, 506, 507), (506, 505, 510), (505, 511, 509), (505, 509, 510), (499, 495, 481), (502, 507, 508), (495, 484, 483), (497, 501, 480), (501, 500, 478), (500, 499, 482), (508, 484, 502), (506, 510, 507), (495, 483, 481), (481, 482, 499), (482, 477, 500), (477, 478, 500), (478, 480, 501), (480, 479, 497), (479, 474, 470), (470, 471, 498), (471, 473, 498), (498, 472, 475), (473, 472, 498), (503, 475, 476), (476, 469, 504), (504, 469, 468), (468, 467, 485), (494, 468, 487), (485, 490, 489), (490, 492, 489), (489, 487, 468), (487, 493, 494), (494, 488, 491), (485, 489, 468), (468, 494, 496), (475, 503, 498), (479, 470, 497), (468, 496, 504), (494, 491, 496), (491, 486, 496), (498, 497, 470), (614, 507, 510), (522, 274, 273), (463, 464, 460), (452, 454, 459), (454, 460, 459), (442, 449, 545), (449, 453, 455), (453, 452, 458), (452, 459, 457), (452, 457, 458), (446, 442, 542), (449, 455, 456), (442, 545, 544), (444, 448, 541), (448, 447, 539), (447, 446, 543), (456, 545, 449), (453, 458, 455), (442, 544, 542), (542, 543, 446), (543, 538, 447), (538, 539, 447), (539, 541, 448), (541, 540, 444), (540, 535, 531), (531, 532, 445), (532, 534, 445), (445, 533, 536), (534, 533, 445), (450, 536, 537), (537, 530, 451), (451, 530, 529), (529, 528, 432), (441, 529, 434), (432, 437, 436), (437, 439, 436), (436, 434, 529), (434, 440, 441), (441, 435, 438), (432, 436, 529), (529, 441, 443), (536, 450, 445), (540, 531, 444), (529, 443, 451), (441, 438, 443), (438, 433, 443), (445, 444, 531), (570, 500, 501), (599, 310, 309), (546, 467, 468), (575, 293, 292), (553, 488, 494), (582, 301, 300), (563, 493, 487), (592, 299, 298), (565, 495, 499), (594, 312, 311), (556, 472, 473), (585, 288, 287), (569, 499, 500), (598, 311, 310), (605, 477, 482), (513, 280, 279), (607, 479, 480), (515, 283, 282), (571, 501, 497), (600, 309, 308)])
me_cupath879.use_remesh_preserve_volume = False
me_cupath879.use_remesh_preserve_attributes = False
me_cupath879.use_mirror_vertex_groups = False
me_cupath879.auto_texspace = False
me_cupath879.update()

# ---- objects
ob_curve = bpy.data.objects.new('Curve', me_cupath879)
ob_lamp = bpy.data.objects.new('Lamp', light_lamp)
ob_camera = bpy.data.objects.new('Camera', cam_camera)

# ---- transforms, parenting, visibility, modifiers, constraints
ob_curve.location = (2.947, 15.94, 0.0)
ob_curve.scale = (341.7, 341.7, 2517.0)
ob_curve.lineart.crease_threshold = 0.0
ob_lamp.location = (4.076, 1.005, 113.9)
ob_lamp.rotation_euler = (1.247, 0.04596, 2.703)
ob_lamp.lock_rotations_4d = False
ob_lamp.empty_display_type = 'ARROWS'
ob_lamp.color = (0.0, 0.0, 0.0, 0.0)
ob_lamp.lineart.crease_threshold = 0.0
ob_camera.location = (-74.71, 130.1, 167.0)
ob_camera.rotation_euler = (0.8433, -3.581e-06, 3.72)
ob_camera.lock_rotations_4d = False
ob_camera.empty_display_type = 'ARROWS'
ob_camera.color = (0.0, 0.0, 0.0, 0.0)
ob_camera.display_type = 'WIRE'
ob_camera.lineart.crease_threshold = 0.0

# ---- collection membership
col_collection_1.objects.link(ob_curve)
col_collection_1.objects.link(ob_lamp)
col_collection_1.objects.link(ob_camera)

# ---- scene / render settings (as saved in the file)
scene.camera = ob_camera
scene.frame_start = 1; scene.frame_end = 250; scene.frame_set(1)
scene.render.engine = 'CYCLES'
scene.render.resolution_percentage = 50
scene.render.dither_intensity = 0.0
scene.cycles.use_denoising = False
scene.cycles.samples = 128
scene.cycles.sampling_pattern = 'TABULATED_SOBOL'
scene.cycles.use_adaptive_sampling = False
scene.cycles.use_light_tree = False
scene.view_settings.view_transform = 'Standard'
scene.unit_settings.scale_length = 0.001
bpy.context.view_layer.update()
